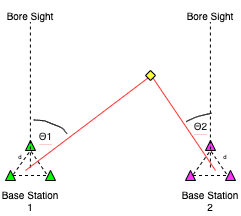

The diagram above was exported from draw.io. Its source (the exported page's mxGraphModel, read from the mxfile embedded in the PNG):
<mxGraphModel dx="679" dy="366" grid="1" gridSize="10" guides="1" tooltips="1" connect="1" arrows="1" fold="1" page="1" pageScale="1" pageWidth="850" pageHeight="1100" math="0" shadow="0">
  <root>
    <mxCell id="0" />
    <mxCell id="1" parent="0" />
    <mxCell id="2" value="" style="triangle;whiteSpace=wrap;html=1;fontSize=15;fillColor=#00FF00;rotation=-90;" vertex="1" parent="1">
      <mxGeometry x="80" y="800" width="10" height="10" as="geometry" />
    </mxCell>
    <mxCell id="3" value="" style="triangle;whiteSpace=wrap;html=1;fontSize=15;fillColor=#00FF00;rotation=-90;" vertex="1" parent="1">
      <mxGeometry x="60" y="830" width="10" height="10" as="geometry" />
    </mxCell>
    <mxCell id="4" value="" style="triangle;whiteSpace=wrap;html=1;fontSize=15;fillColor=#00FF00;rotation=-90;" vertex="1" parent="1">
      <mxGeometry x="100" y="830" width="10" height="10" as="geometry" />
    </mxCell>
    <mxCell id="5" value="" style="endArrow=none;dashed=1;html=1;rounded=0;fontSize=15;exitX=0.611;exitY=0.786;exitDx=0;exitDy=0;entryX=0;entryY=0.5;entryDx=0;entryDy=0;startArrow=none;exitPerimeter=0;" edge="1" source="3" target="2" parent="1">
      <mxGeometry width="50" height="50" relative="1" as="geometry">
        <mxPoint x="70" y="830.0000000000001" as="sourcePoint" />
        <mxPoint x="230" y="730" as="targetPoint" />
      </mxGeometry>
    </mxCell>
    <mxCell id="6" value="" style="endArrow=none;dashed=1;html=1;rounded=0;fontSize=15;exitX=0.5;exitY=1;exitDx=0;exitDy=0;" edge="1" source="3" target="4" parent="1">
      <mxGeometry width="50" height="50" relative="1" as="geometry">
        <mxPoint x="77.5" y="845" as="sourcePoint" />
        <mxPoint x="95" y="820" as="targetPoint" />
      </mxGeometry>
    </mxCell>
    <mxCell id="7" value="" style="endArrow=none;dashed=1;html=1;rounded=0;fontSize=15;exitX=0.661;exitY=0.094;exitDx=0;exitDy=0;entryX=0;entryY=0.5;entryDx=0;entryDy=0;exitPerimeter=0;" edge="1" source="4" target="2" parent="1">
      <mxGeometry width="50" height="50" relative="1" as="geometry">
        <mxPoint x="87.5" y="855" as="sourcePoint" />
        <mxPoint x="105" y="830" as="targetPoint" />
      </mxGeometry>
    </mxCell>
    <mxCell id="8" value="" style="endArrow=none;dashed=1;html=1;rounded=0;fontSize=9;" edge="1" parent="1">
      <mxGeometry width="50" height="50" relative="1" as="geometry">
        <mxPoint x="84.89999999999998" y="680" as="sourcePoint" />
        <mxPoint x="84.89999999999998" y="830" as="targetPoint" />
      </mxGeometry>
    </mxCell>
    <mxCell id="9" value="&lt;font style=&quot;font-size: 6px&quot;&gt;d&lt;/font&gt;" style="text;html=1;strokeColor=none;fillColor=none;align=center;verticalAlign=middle;whiteSpace=wrap;rounded=0;fontSize=9;" vertex="1" parent="1">
      <mxGeometry x="70" y="810" width="10" height="10" as="geometry" />
    </mxCell>
    <mxCell id="10" value="" style="triangle;whiteSpace=wrap;html=1;fontSize=15;fillColor=#FF33FF;rotation=-90;" vertex="1" parent="1">
      <mxGeometry x="260" y="800" width="10" height="10" as="geometry" />
    </mxCell>
    <mxCell id="11" value="" style="triangle;whiteSpace=wrap;html=1;fontSize=15;fillColor=#FF33FF;rotation=-90;" vertex="1" parent="1">
      <mxGeometry x="240" y="830" width="10" height="10" as="geometry" />
    </mxCell>
    <mxCell id="12" value="" style="triangle;whiteSpace=wrap;html=1;fontSize=15;fillColor=#FF33FF;rotation=-90;" vertex="1" parent="1">
      <mxGeometry x="280" y="830" width="10" height="10" as="geometry" />
    </mxCell>
    <mxCell id="13" value="" style="endArrow=none;dashed=1;html=1;rounded=0;fontSize=15;exitX=0.611;exitY=0.786;exitDx=0;exitDy=0;entryX=0;entryY=0.5;entryDx=0;entryDy=0;startArrow=none;exitPerimeter=0;" edge="1" source="11" target="10" parent="1">
      <mxGeometry width="50" height="50" relative="1" as="geometry">
        <mxPoint x="250" y="830.0000000000001" as="sourcePoint" />
        <mxPoint x="410" y="730" as="targetPoint" />
      </mxGeometry>
    </mxCell>
    <mxCell id="14" value="" style="endArrow=none;dashed=1;html=1;rounded=0;fontSize=15;exitX=0.5;exitY=1;exitDx=0;exitDy=0;" edge="1" source="11" target="12" parent="1">
      <mxGeometry width="50" height="50" relative="1" as="geometry">
        <mxPoint x="257.5" y="845" as="sourcePoint" />
        <mxPoint x="275" y="820" as="targetPoint" />
      </mxGeometry>
    </mxCell>
    <mxCell id="15" value="" style="endArrow=none;dashed=1;html=1;rounded=0;fontSize=15;exitX=0.661;exitY=0.094;exitDx=0;exitDy=0;entryX=0;entryY=0.5;entryDx=0;entryDy=0;exitPerimeter=0;" edge="1" source="12" target="10" parent="1">
      <mxGeometry width="50" height="50" relative="1" as="geometry">
        <mxPoint x="267.5" y="855" as="sourcePoint" />
        <mxPoint x="285" y="830" as="targetPoint" />
      </mxGeometry>
    </mxCell>
    <mxCell id="16" value="" style="endArrow=none;dashed=1;html=1;rounded=0;fontSize=9;" edge="1" parent="1">
      <mxGeometry width="50" height="50" relative="1" as="geometry">
        <mxPoint x="264.9" y="680" as="sourcePoint" />
        <mxPoint x="264.9" y="830" as="targetPoint" />
      </mxGeometry>
    </mxCell>
    <mxCell id="17" value="&lt;font style=&quot;font-size: 6px&quot;&gt;d&lt;/font&gt;" style="text;html=1;strokeColor=none;fillColor=none;align=center;verticalAlign=middle;whiteSpace=wrap;rounded=0;fontSize=9;" vertex="1" parent="1">
      <mxGeometry x="275" y="810" width="10" height="10" as="geometry" />
    </mxCell>
    <mxCell id="18" value="" style="endArrow=none;html=1;rounded=0;fontSize=6;strokeColor=#FF3333;entryX=0;entryY=1;entryDx=0;entryDy=0;" edge="1" target="20" parent="1">
      <mxGeometry width="50" height="50" relative="1" as="geometry">
        <mxPoint x="80" y="830" as="sourcePoint" />
        <mxPoint x="210" y="740" as="targetPoint" />
      </mxGeometry>
    </mxCell>
    <mxCell id="19" value="" style="endArrow=none;html=1;rounded=0;fontSize=6;strokeColor=#FF3333;entryX=1;entryY=1;entryDx=0;entryDy=0;" edge="1" target="20" parent="1">
      <mxGeometry width="50" height="50" relative="1" as="geometry">
        <mxPoint x="270" y="830" as="sourcePoint" />
        <mxPoint x="210" y="740" as="targetPoint" />
      </mxGeometry>
    </mxCell>
    <mxCell id="20" value="" style="rhombus;whiteSpace=wrap;html=1;fontSize=6;fillColor=#FFFF33;" vertex="1" parent="1">
      <mxGeometry x="200" y="730" width="10" height="10" as="geometry" />
    </mxCell>
    <mxCell id="21" value="&lt;span style=&quot;color: rgb(32 , 33 , 34) ; font-family: sans-serif ; background-color: rgb(255 , 255 , 255)&quot;&gt;&lt;font style=&quot;font-size: 10px&quot;&gt;Θ1&lt;/font&gt;&lt;/span&gt;" style="text;html=1;align=center;verticalAlign=middle;resizable=0;points=[];autosize=1;fontSize=16;labelBackgroundColor=#F8CECC;" vertex="1" parent="1">
      <mxGeometry x="85" y="780" width="30" height="30" as="geometry" />
    </mxCell>
    <mxCell id="22" value="&lt;span style=&quot;color: rgb(32 , 33 , 34) ; font-family: sans-serif ; background-color: rgb(255 , 255 , 255)&quot;&gt;&lt;font style=&quot;font-size: 10px&quot;&gt;Θ2&lt;/font&gt;&lt;/span&gt;" style="text;html=1;align=center;verticalAlign=middle;resizable=0;points=[];autosize=1;fontSize=16;labelBackgroundColor=#F8CECC;" vertex="1" parent="1">
      <mxGeometry x="240" y="770" width="30" height="30" as="geometry" />
    </mxCell>
    <mxCell id="23" value="" style="shape=stencil(hVbZbhsxDPyafSV0USSf0/Q/AsSpF3XtwHGvv68WW8SmZM++aWWOeMyQ5pSfPvYv77sphY/L+fR993t+veyn/GVKaT7ud+f50k5Tfp7y09vpvPt2Pv08vq7f7y+L5XL6cfq1vPBnxQUKYQGl8Le7+LqaH+bjjXkirc480fL1yDwGStbZVwH2lTg7+0wagb2SsLMvFMH77blQnD1TAfEnIfblqTD+HCn5eD4fuG9fqPp4DMafK5mvf/z0eB9gVDpAppwfA0ocPDApAgwpXEm5DxhqmnAOHIi9hw2WOROLBwgFBYDGavSyw23A1iedExkQUk2Ukwdg5VWmqB4g2IP0rVlwDjKUtSQoVhmapzD2wJS7kDAPMkij4H6QQd6MtaRDgzLuBx0mHmPitAwhYeK09ZefkRUTp9JrqakLlVW174daiBFgkHfFxNmgpYqJs0jFD3qJcLJaoug9CB4CDVB9Awme3daE4HmQjRwymc9BsfhsGJWKxWfDEFDccQ0gfpDpRtK17wfFam0A8VXSjSoNajUs7wboiGsA9A9k2s8l29CSUvJVMjz5bGgg2yBOe2nYhlpbEbuQ8JhpgG6zulL5CMAdD7Kxuw27YUsLZX0HcXP1H9IO1130bT4c1lX29vd+d21X696bn/8B);fillColor=none;labelBackgroundColor=#FFFFFF;fontSize=10;fontColor=#000000;strokeWidth=1;" vertex="1" parent="1">
      <mxGeometry x="88.14285714285711" y="779.2380952380952" width="33.33333333333333" height="14.285714285714285" as="geometry" />
    </mxCell>
    <mxCell id="24" value="" style="shape=stencil(lZbdbiMhDIWfZm6PwOb3uu2+R6Wmm9GmSZVm+/P262g0JCbE0t4xjD/AcHxg4oeP7fP7ZiL3cToe/my+5pfTduLHiWjebzfH+SStiZ8mfng9HDe/j4e/+5fl+/35HHluvR0+zyN8L5yDc2eI3M/S4V3r+rUAu3l/BXgQ/xfAYA3UiJjux7e/LZ7gjPiE7HW8A5X78RVOr6dkRCthDw4aCOsQYyDAkwJyRTEy8AlBz5AznJGCL8hRA4zk7wNyzEUnnVvPGJBTKwpIGWzkIMeWqgYCopEDZeRuBg9v5VCRdA6xrNIaC0+kqncpprVnDNxINTJCNoAIr5OOIpZqABmUFRAq2Eiaa6+lIEPQfSA41G4GWWQwAF6rqwFs1puMx90Mbc4xkFF1DlxQjF2KDkEviROKsUtyTKQLiAOysUsiBNctyaMauyRSK9onya5pEXPRtnQR/BgIN0ArqTGQUXQOZJtAvjEBsk3gYirN65vxjIGEpJck1pYMaVyMsQG2axSG7+4rMt27pN69vajLkEaRgtSuYbuM3E5e76ptMvW2fFZfG8cXeL0eMnV0dR2vQH8/S+PyHHidd7vlNXH9v38+SNfy9OCnfw==);fillColor=none;labelBackgroundColor=#FFFFFF;fontSize=10;fontColor=#000000;strokeWidth=1;" vertex="1" parent="1">
      <mxGeometry x="240.52380952380952" y="772.5714285714284" width="25.71428571428571" height="8.571428571428571" as="geometry" />
    </mxCell>
    <mxCell id="25" value="Base Station 1" style="text;html=1;strokeColor=none;fillColor=none;align=center;verticalAlign=middle;whiteSpace=wrap;rounded=0;labelBackgroundColor=#FFFFFF;fontSize=10;fontColor=#000000;" vertex="1" parent="1">
      <mxGeometry x="55" y="845" width="60" height="30" as="geometry" />
    </mxCell>
    <mxCell id="26" value="Base Station 2" style="text;html=1;strokeColor=none;fillColor=none;align=center;verticalAlign=middle;whiteSpace=wrap;rounded=0;labelBackgroundColor=#FFFFFF;fontSize=10;fontColor=#000000;" vertex="1" parent="1">
      <mxGeometry x="235" y="845" width="60" height="30" as="geometry" />
    </mxCell>
    <mxCell id="27" value="Bore Sight" style="text;html=1;strokeColor=none;fillColor=none;align=center;verticalAlign=middle;whiteSpace=wrap;rounded=0;labelBackgroundColor=#FFFFFF;fontSize=10;fontColor=#000000;" vertex="1" parent="1">
      <mxGeometry x="55" y="660" width="60" height="30" as="geometry" />
    </mxCell>
    <mxCell id="28" value="Bore Sight" style="text;html=1;strokeColor=none;fillColor=none;align=center;verticalAlign=middle;whiteSpace=wrap;rounded=0;labelBackgroundColor=#FFFFFF;fontSize=10;fontColor=#000000;" vertex="1" parent="1">
      <mxGeometry x="235" y="660" width="60" height="30" as="geometry" />
    </mxCell>
  </root>
</mxGraphModel>